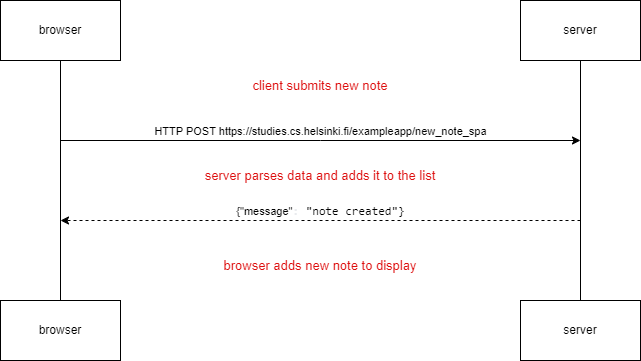

The diagram above was exported from draw.io. Its source (the exported page's mxGraphModel, read from the mxfile embedded in the PNG):
<mxGraphModel dx="1434" dy="750" grid="1" gridSize="10" guides="1" tooltips="1" connect="1" arrows="1" fold="1" page="1" pageScale="1" pageWidth="827" pageHeight="1169" math="0" shadow="0">
  <root>
    <mxCell id="0" />
    <mxCell id="1" parent="0" />
    <mxCell id="yCYRylTbWKt2Hp56VVOK-1" value="browser" style="rounded=0;whiteSpace=wrap;html=1;" vertex="1" parent="1">
      <mxGeometry x="90" y="220" width="120" height="60" as="geometry" />
    </mxCell>
    <mxCell id="yCYRylTbWKt2Hp56VVOK-2" value="server" style="rounded=0;whiteSpace=wrap;html=1;" vertex="1" parent="1">
      <mxGeometry x="610" y="220" width="120" height="60" as="geometry" />
    </mxCell>
    <mxCell id="yCYRylTbWKt2Hp56VVOK-3" value="" style="endArrow=none;html=1;rounded=0;" edge="1" parent="1">
      <mxGeometry width="50" height="50" relative="1" as="geometry">
        <mxPoint x="150" y="520" as="sourcePoint" />
        <mxPoint x="150" y="280" as="targetPoint" />
      </mxGeometry>
    </mxCell>
    <mxCell id="yCYRylTbWKt2Hp56VVOK-4" value="" style="endArrow=none;html=1;rounded=0;" edge="1" parent="1">
      <mxGeometry width="50" height="50" relative="1" as="geometry">
        <mxPoint x="670" y="520" as="sourcePoint" />
        <mxPoint x="670" y="280" as="targetPoint" />
      </mxGeometry>
    </mxCell>
    <mxCell id="yCYRylTbWKt2Hp56VVOK-12" value="HTTP POST https://studies.cs.helsinki.fi/exampleapp/new_note_spa" style="endArrow=classic;html=1;rounded=0;labelPosition=center;verticalLabelPosition=top;align=center;verticalAlign=bottom;" edge="1" parent="1">
      <mxGeometry width="50" height="50" relative="1" as="geometry">
        <mxPoint x="150" y="360" as="sourcePoint" />
        <mxPoint x="670" y="360" as="targetPoint" />
        <Array as="points">
          <mxPoint x="410" y="360" />
        </Array>
        <mxPoint as="offset" />
      </mxGeometry>
    </mxCell>
    <mxCell id="yCYRylTbWKt2Hp56VVOK-13" value="{&quot;message&quot;&lt;span style=&quot;box-sizing: border-box; min-width: 0px; min-height: 0px; flex-shrink: 0; color: rgb(232, 234, 237); font-family: consolas, &amp;quot;lucida console&amp;quot;, &amp;quot;courier new&amp;quot;, monospace; font-size: 12px; text-align: left;&quot; class=&quot;separator&quot;&gt;: &lt;/span&gt;&lt;span style=&quot;box-sizing: border-box; min-width: 0px; min-height: 0px; unicode-bidi: -webkit-isolate; color: var(--color-syntax-1); font-family: consolas, &amp;quot;lucida console&amp;quot;, &amp;quot;courier new&amp;quot;, monospace; font-size: 12px; text-align: left;&quot; title=&quot;note created&quot; class=&quot;object-value-string value&quot;&gt;&quot;note created&quot;}&lt;/span&gt;" style="endArrow=classic;html=1;rounded=0;dashed=1;labelPosition=center;verticalLabelPosition=top;align=center;verticalAlign=bottom;" edge="1" parent="1">
      <mxGeometry width="50" height="50" relative="1" as="geometry">
        <mxPoint x="670" y="440" as="sourcePoint" />
        <mxPoint x="150" y="440" as="targetPoint" />
        <Array as="points" />
      </mxGeometry>
    </mxCell>
    <mxCell id="yCYRylTbWKt2Hp56VVOK-14" value="browser" style="rounded=0;whiteSpace=wrap;html=1;" vertex="1" parent="1">
      <mxGeometry x="90" y="520" width="120" height="60" as="geometry" />
    </mxCell>
    <mxCell id="yCYRylTbWKt2Hp56VVOK-15" value="server" style="rounded=0;whiteSpace=wrap;html=1;" vertex="1" parent="1">
      <mxGeometry x="610" y="520" width="120" height="60" as="geometry" />
    </mxCell>
    <mxCell id="yCYRylTbWKt2Hp56VVOK-16" value="browser adds new note to display" style="text;html=1;strokeColor=none;fillColor=none;align=center;verticalAlign=middle;whiteSpace=wrap;rounded=0;fontColor=#dd0e0e;labelBorderColor=none;fontSize=13;labelBackgroundColor=none;" vertex="1" parent="1">
      <mxGeometry x="150" y="470" width="520" height="30" as="geometry" />
    </mxCell>
    <mxCell id="yCYRylTbWKt2Hp56VVOK-18" value="client submits new note" style="text;html=1;strokeColor=none;fillColor=none;align=center;verticalAlign=middle;whiteSpace=wrap;rounded=0;fontColor=#dd0e0e;labelBorderColor=none;fontSize=13;labelBackgroundColor=none;" vertex="1" parent="1">
      <mxGeometry x="150" y="290" width="520" height="30" as="geometry" />
    </mxCell>
    <mxCell id="yCYRylTbWKt2Hp56VVOK-19" value="server parses data and adds it to the list" style="text;html=1;strokeColor=none;fillColor=none;align=center;verticalAlign=middle;whiteSpace=wrap;rounded=0;fontColor=#dd0e0e;labelBorderColor=none;fontSize=13;labelBackgroundColor=none;" vertex="1" parent="1">
      <mxGeometry x="150" y="380" width="520" height="30" as="geometry" />
    </mxCell>
  </root>
</mxGraphModel>